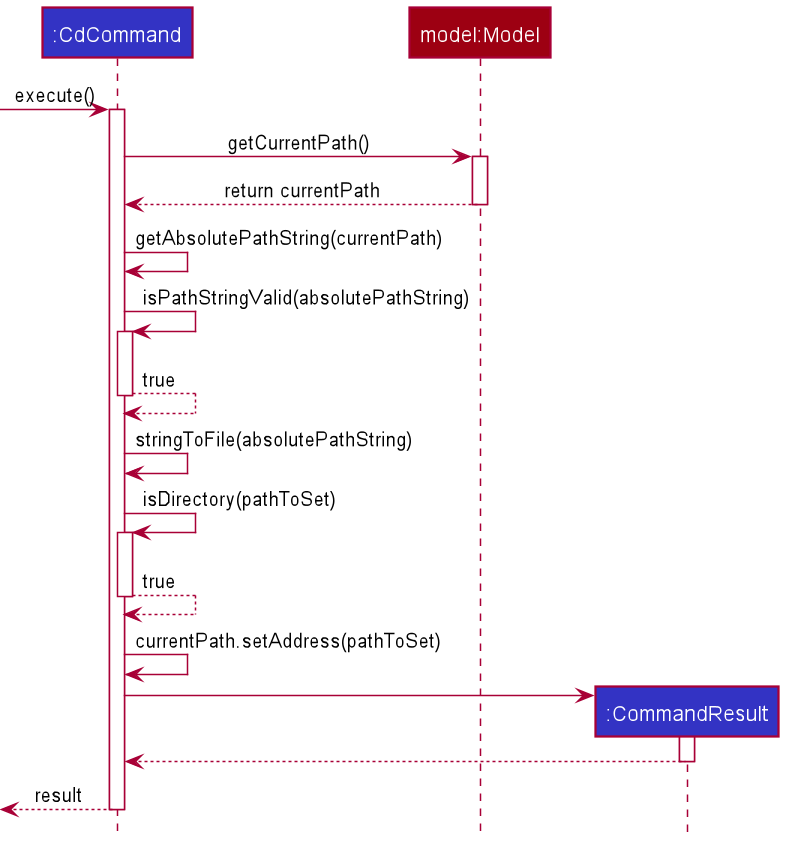

The diagram above was rendered by PlantUML. Its source (embedded in the PNG):
@startuml
!include style.puml

Participant ":CdCommand" as command LOGIC_COLOR
Participant "model:Model" as model MODEL_COLOR
Participant ":CommandResult" as result LOGIC_COLOR

[-> command: execute()

activate command

command -> model: getCurrentPath()

activate model
model --> command: return currentPath
deactivate model

command -> command: getAbsolutePathString(currentPath)

command -> command: isPathStringValid(absolutePathString)
activate command
command --> command: true
deactivate command

command -> command: stringToFile(absolutePathString)

command -> command: isDirectory(pathToSet)
activate command
command --> command: true
deactivate command

command -> command: currentPath.setAddress(pathToSet)

create result
command -> result
activate result
result --> command
deactivate result

[<-- command: result

deactivate command

@enduml